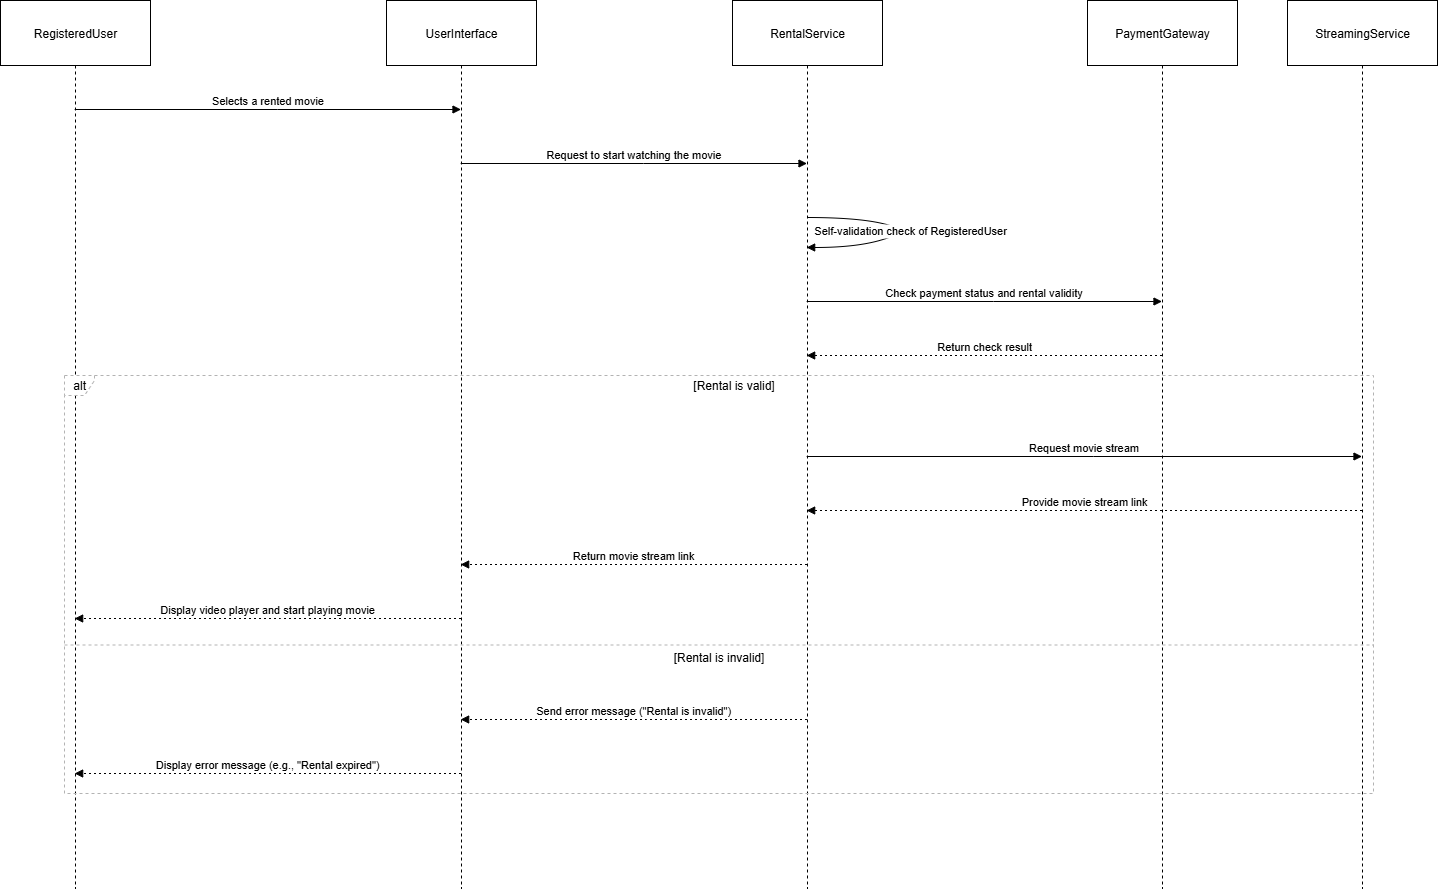

The diagram above was exported from draw.io. Its source (the exported page's mxGraphModel, read from the mxfile embedded in the PNG):
<mxGraphModel dx="1389" dy="703" grid="1" gridSize="10" guides="1" tooltips="1" connect="1" arrows="1" fold="1" page="1" pageScale="1" pageWidth="850" pageHeight="1100" math="0" shadow="0">
  <root>
    <mxCell id="0" />
    <mxCell id="1" parent="0" />
    <mxCell id="2" value="RegisteredUser" style="shape=umlLifeline;perimeter=lifelinePerimeter;whiteSpace=wrap;container=1;dropTarget=0;collapsible=0;recursiveResize=0;outlineConnect=0;portConstraint=eastwest;newEdgeStyle={&quot;edgeStyle&quot;:&quot;elbowEdgeStyle&quot;,&quot;elbow&quot;:&quot;vertical&quot;,&quot;curved&quot;:0,&quot;rounded&quot;:0};size=65;" parent="1" vertex="1">
      <mxGeometry width="150" height="888" as="geometry" />
    </mxCell>
    <mxCell id="3" value="UserInterface" style="shape=umlLifeline;perimeter=lifelinePerimeter;whiteSpace=wrap;container=1;dropTarget=0;collapsible=0;recursiveResize=0;outlineConnect=0;portConstraint=eastwest;newEdgeStyle={&quot;edgeStyle&quot;:&quot;elbowEdgeStyle&quot;,&quot;elbow&quot;:&quot;vertical&quot;,&quot;curved&quot;:0,&quot;rounded&quot;:0};size=65;" parent="1" vertex="1">
      <mxGeometry x="386" width="150" height="888" as="geometry" />
    </mxCell>
    <mxCell id="4" value="RentalService" style="shape=umlLifeline;perimeter=lifelinePerimeter;whiteSpace=wrap;container=1;dropTarget=0;collapsible=0;recursiveResize=0;outlineConnect=0;portConstraint=eastwest;newEdgeStyle={&quot;edgeStyle&quot;:&quot;elbowEdgeStyle&quot;,&quot;elbow&quot;:&quot;vertical&quot;,&quot;curved&quot;:0,&quot;rounded&quot;:0};size=65;" parent="1" vertex="1">
      <mxGeometry x="732" width="150" height="888" as="geometry" />
    </mxCell>
    <mxCell id="5" value="PaymentGateway" style="shape=umlLifeline;perimeter=lifelinePerimeter;whiteSpace=wrap;container=1;dropTarget=0;collapsible=0;recursiveResize=0;outlineConnect=0;portConstraint=eastwest;newEdgeStyle={&quot;edgeStyle&quot;:&quot;elbowEdgeStyle&quot;,&quot;elbow&quot;:&quot;vertical&quot;,&quot;curved&quot;:0,&quot;rounded&quot;:0};size=65;" parent="1" vertex="1">
      <mxGeometry x="1087" width="150" height="888" as="geometry" />
    </mxCell>
    <mxCell id="6" value="StreamingService" style="shape=umlLifeline;perimeter=lifelinePerimeter;whiteSpace=wrap;container=1;dropTarget=0;collapsible=0;recursiveResize=0;outlineConnect=0;portConstraint=eastwest;newEdgeStyle={&quot;edgeStyle&quot;:&quot;elbowEdgeStyle&quot;,&quot;elbow&quot;:&quot;vertical&quot;,&quot;curved&quot;:0,&quot;rounded&quot;:0};size=65;" parent="1" vertex="1">
      <mxGeometry x="1287" width="150" height="888" as="geometry" />
    </mxCell>
    <mxCell id="7" value="alt" style="shape=umlFrame;dashed=1;pointerEvents=0;dropTarget=0;strokeColor=#B3B3B3;height=20;width=30" parent="1" vertex="1">
      <mxGeometry x="64" y="375" width="1309" height="418" as="geometry" />
    </mxCell>
    <mxCell id="8" value="[Rental is valid]" style="text;strokeColor=none;fillColor=none;align=center;verticalAlign=middle;whiteSpace=wrap;" parent="7" vertex="1">
      <mxGeometry x="30" width="1279" height="20" as="geometry" />
    </mxCell>
    <mxCell id="9" value="[Rental is invalid]" style="shape=line;dashed=1;whiteSpace=wrap;verticalAlign=top;labelPosition=center;verticalLabelPosition=middle;align=center;strokeColor=#B3B3B3;" parent="7" vertex="1">
      <mxGeometry y="268" width="1309" height="3" as="geometry" />
    </mxCell>
    <mxCell id="10" value="Selects a rented movie" style="verticalAlign=bottom;edgeStyle=elbowEdgeStyle;elbow=vertical;curved=0;rounded=0;endArrow=block;" parent="1" source="2" target="3" edge="1">
      <mxGeometry relative="1" as="geometry">
        <Array as="points">
          <mxPoint x="277" y="109" />
        </Array>
      </mxGeometry>
    </mxCell>
    <mxCell id="11" value="Request to start watching the movie" style="verticalAlign=bottom;edgeStyle=elbowEdgeStyle;elbow=vertical;curved=0;rounded=0;endArrow=block;" parent="1" source="3" target="4" edge="1">
      <mxGeometry relative="1" as="geometry">
        <Array as="points">
          <mxPoint x="643" y="163" />
        </Array>
      </mxGeometry>
    </mxCell>
    <mxCell id="12" value="Self-validation check of RegisteredUser" style="curved=1;endArrow=block;" parent="1" source="4" target="4" edge="1">
      <mxGeometry relative="1" as="geometry">
        <Array as="points">
          <mxPoint x="858" y="217" />
          <mxPoint x="910" y="230" />
          <mxPoint x="858" y="247" />
        </Array>
      </mxGeometry>
    </mxCell>
    <mxCell id="13" value="Check payment status and rental validity" style="verticalAlign=bottom;edgeStyle=elbowEdgeStyle;elbow=vertical;curved=0;rounded=0;endArrow=block;" parent="1" source="4" target="5" edge="1">
      <mxGeometry relative="1" as="geometry">
        <Array as="points">
          <mxPoint x="993" y="301" />
        </Array>
      </mxGeometry>
    </mxCell>
    <mxCell id="14" value="Return check result" style="verticalAlign=bottom;edgeStyle=elbowEdgeStyle;elbow=vertical;curved=0;rounded=0;dashed=1;dashPattern=2 3;endArrow=block;" parent="1" source="5" target="4" edge="1">
      <mxGeometry relative="1" as="geometry">
        <Array as="points">
          <mxPoint x="996" y="355" />
        </Array>
      </mxGeometry>
    </mxCell>
    <mxCell id="15" value="Request movie stream" style="verticalAlign=bottom;edgeStyle=elbowEdgeStyle;elbow=vertical;curved=0;rounded=0;endArrow=block;" parent="1" source="4" target="6" edge="1">
      <mxGeometry relative="1" as="geometry">
        <Array as="points">
          <mxPoint x="1093" y="456" />
        </Array>
      </mxGeometry>
    </mxCell>
    <mxCell id="16" value="Provide movie stream link" style="verticalAlign=bottom;edgeStyle=elbowEdgeStyle;elbow=vertical;curved=0;rounded=0;dashed=1;dashPattern=2 3;endArrow=block;" parent="1" source="6" target="4" edge="1">
      <mxGeometry relative="1" as="geometry">
        <Array as="points">
          <mxPoint x="1096" y="510" />
        </Array>
      </mxGeometry>
    </mxCell>
    <mxCell id="17" value="Return movie stream link" style="verticalAlign=bottom;edgeStyle=elbowEdgeStyle;elbow=vertical;curved=0;rounded=0;dashed=1;dashPattern=2 3;endArrow=block;" parent="1" source="4" target="3" edge="1">
      <mxGeometry relative="1" as="geometry">
        <Array as="points">
          <mxPoint x="646" y="564" />
        </Array>
      </mxGeometry>
    </mxCell>
    <mxCell id="18" value="Display video player and start playing movie" style="verticalAlign=bottom;edgeStyle=elbowEdgeStyle;elbow=vertical;curved=0;rounded=0;dashed=1;dashPattern=2 3;endArrow=block;" parent="1" source="3" target="2" edge="1">
      <mxGeometry relative="1" as="geometry">
        <Array as="points">
          <mxPoint x="280" y="618" />
        </Array>
      </mxGeometry>
    </mxCell>
    <mxCell id="19" value="Send error message (&quot;Rental is invalid&quot;)" style="verticalAlign=bottom;edgeStyle=elbowEdgeStyle;elbow=vertical;curved=0;rounded=0;dashed=1;dashPattern=2 3;endArrow=block;" parent="1" source="4" target="3" edge="1">
      <mxGeometry relative="1" as="geometry">
        <Array as="points">
          <mxPoint x="646" y="719" />
        </Array>
      </mxGeometry>
    </mxCell>
    <mxCell id="20" value="Display error message (e.g., &quot;Rental expired&quot;)" style="verticalAlign=bottom;edgeStyle=elbowEdgeStyle;elbow=vertical;curved=0;rounded=0;dashed=1;dashPattern=2 3;endArrow=block;" parent="1" source="3" target="2" edge="1">
      <mxGeometry relative="1" as="geometry">
        <Array as="points">
          <mxPoint x="280" y="773" />
        </Array>
      </mxGeometry>
    </mxCell>
  </root>
</mxGraphModel>